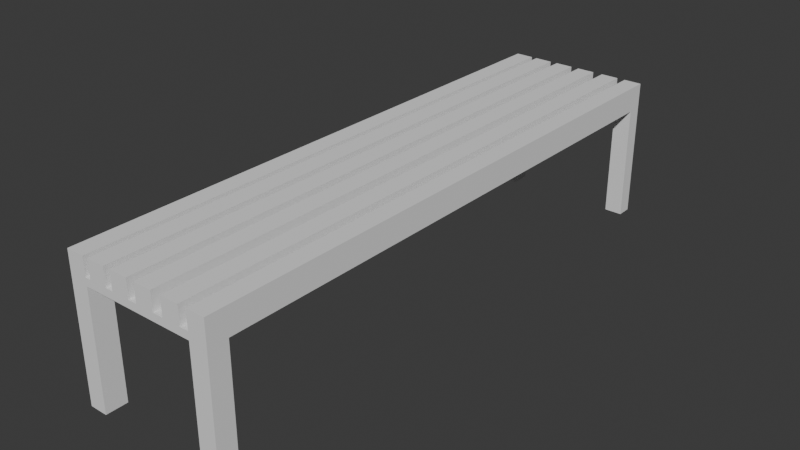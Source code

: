 # Source: Mueble_2.blend  (saved by Blender 4.1.24; exported with 4.5.12 LTS)
import bpy
from mathutils import Matrix  # noqa: F401  (used for matrix-valued properties, if any)

bpy.ops.wm.read_factory_settings(use_empty=True)
scene = bpy.context.scene
scene.name = 'Scene'

# ---- collections
col_collection = bpy.data.collections.new('Collection'); scene.collection.children.link(col_collection)

# ---- world
world_world = bpy.data.worlds.new('World'); scene.world = world_world
world_world.use_nodes = True; world_world.node_tree.nodes.clear()
_N = world_world.node_tree.nodes; _L = world_world.node_tree.links
n0 = _N.new('ShaderNodeOutputWorld'); n0.name = 'World Output'; n0.location = (300, 300)
n1 = _N.new('ShaderNodeBackground'); n1.name = 'Background'; n1.location = (10, 300)
n1.inputs[0].default_value = (0.05088, 0.05088, 0.05088, 1.0)
_L.new(n1.outputs[0], n0.inputs[0])
n0.is_active_output = True
world_world.color = (0.05088, 0.05088, 0.05088)
world_world.use_sun_shadow = False
world_world.sun_shadow_jitter_overblur = 0.0

# ---- meshes
me_cube_012 = bpy.data.meshes.new('Cube.012')
me_cube_012.from_pydata([(-1.0, -1.0, -1.0), (-1.0, -1.0, 1.0), (-1.0, 1.0, -1.0), (-1.0, 1.0, 1.0), (1.0, -1.0, -1.0), (1.0, -1.0, 1.0), (1.0, 1.0, -1.0), (1.0, 1.0, 1.0), (-9.409, -1.0, -1.0), (-9.409, -1.0, 1.0), (-9.409, 1.0, -1.0), (-9.409, 1.0, 1.0), (-7.409, -1.0, -1.0), (-7.409, -1.0, 1.0), (-7.409, 1.0, -1.0), (-7.409, 1.0, 1.0), (-6.775, -1.0, -1.0), (-6.775, -1.0, 1.0), (-6.775, 1.0, -1.0), (-6.775, 1.0, 1.0), (-4.775, -1.0, -1.0), (-4.775, -1.0, 1.0), (-4.775, 1.0, -1.0), (-4.775, 1.0, 1.0), (-3.927, -1.0, -1.0), (-3.927, -1.0, 1.0), (-3.927, 1.0, -1.0), (-3.927, 1.0, 1.0), (-1.927, -1.0, -1.0), (-1.927, -1.0, 1.0), (-1.927, 1.0, -1.0), (-1.927, 1.0, 1.0), (2.137, -1.0, -1.0), (2.137, -1.0, 1.0), (2.137, 1.0, -1.0), (2.137, 1.0, 1.0), (4.137, -1.0, -1.0), (4.137, -1.0, 1.0), (4.137, 1.0, -1.0), (4.137, 1.0, 1.0), (5.063, -1.0, -1.0), (5.063, -1.0, 1.0), (5.063, 1.0, -1.0), (5.063, 1.0, 1.0), (7.063, -1.0, -1.0), (7.063, -1.0, 1.0), (7.063, 1.0, -1.0), (7.063, 1.0, 1.0), (-9.409, 1.0, -1.82), (-9.409, -1.0, -1.82), (-7.409, 1.0, -1.82), (-7.409, -1.0, -1.82), (5.063, 1.0, -1.82), (5.063, -1.0, -1.82), (7.063, 1.0, -1.82), (7.063, -1.0, -1.82), (5.063, 0.9485, -1.0), (5.063, 0.9485, 1.0), (7.063, 0.9485, -1.0), (7.063, 0.9485, 1.0), (5.063, 0.9485, -1.82), (7.063, 0.9485, -1.82), (-9.409, 0.9339, -1.0), (-9.409, 0.9339, 1.0), (-7.409, 0.9339, -1.0), (-7.409, 0.9339, 1.0), (-9.409, 0.9339, -1.82), (-7.409, 0.9339, -1.82), (-9.409, -0.9261, -1.0), (-7.409, -0.9261, 1.0), (-9.409, -0.9261, -1.82), (-9.409, -0.9261, 1.0), (-7.409, -0.9261, -1.0), (-7.409, -0.9261, -1.82), (5.063, -0.9326, -1.0), (7.063, -0.9326, 1.0), (5.063, -0.9326, -1.82), (5.063, -0.9326, 1.0), (7.063, -0.9326, -1.0), (7.063, -0.9326, -1.82), (-9.409, -0.9261, -14.6), (-9.409, -1.0, -14.6), (-7.409, 1.0, -14.6), (-9.409, 1.0, -14.6), (-7.409, 0.9339, -14.6), (-7.409, -1.0, -14.6), (5.063, -0.9326, -14.6), (5.063, -1.0, -14.6), (7.063, 1.0, -14.6), (5.063, 1.0, -14.6), (7.063, 0.9485, -14.6), (7.063, -1.0, -14.6), (5.063, 0.9485, -14.6), (-9.409, 0.9339, -14.6), (-7.409, -0.9261, -14.6), (7.063, -0.9326, -14.6)], [], [(0, 1, 3, 2), (2, 3, 7, 6), (6, 7, 5, 4), (4, 5, 1, 0), (2, 6, 4, 0), (7, 3, 1, 5), (62, 63, 11, 10), (10, 11, 15, 14), (72, 69, 13, 12), (12, 13, 9, 8), (42, 46, 54, 52), (69, 71, 9, 13), (16, 17, 19, 18), (18, 19, 23, 22), (22, 23, 21, 20), (20, 21, 17, 16), (18, 22, 20, 16), (23, 19, 17, 21), (24, 25, 27, 26), (26, 27, 31, 30), (30, 31, 29, 28), (28, 29, 25, 24), (26, 30, 28, 24), (31, 27, 25, 29), (32, 33, 35, 34), (34, 35, 39, 38), (38, 39, 37, 36), (36, 37, 33, 32), (34, 38, 36, 32), (39, 35, 33, 37), (56, 57, 43, 42), (42, 43, 47, 46), (78, 75, 45, 44), (44, 45, 41, 40), (12, 8, 49, 51), (75, 77, 41, 45), (70, 73, 94, 80), (48, 50, 82, 83), (56, 42, 52, 60), (10, 14, 50, 48), (78, 44, 55, 79), (62, 10, 48, 66), (72, 12, 51, 73), (44, 40, 53, 55), (46, 58, 61, 54), (74, 56, 60, 76), (49, 70, 80, 81), (47, 43, 57, 59), (46, 47, 59, 58), (74, 77, 57, 56), (14, 64, 67, 50), (68, 62, 66, 70), (55, 53, 87, 91), (15, 11, 63, 65), (14, 15, 65, 64), (68, 71, 63, 62), (64, 56, 60, 67), (56, 64, 14, 42), (50, 52, 42, 14), (60, 67, 50, 52), (8, 9, 71, 68), (8, 68, 70, 49), (64, 72, 73, 67), (66, 67, 73, 70), (65, 63, 71, 69), (64, 65, 69, 72), (40, 41, 77, 74), (40, 74, 76, 53), (58, 78, 79, 61), (60, 61, 79, 76), (59, 57, 77, 75), (58, 59, 75, 78), (12, 72, 74, 40), (74, 72, 73, 76), (73, 76, 53, 51), (53, 51, 12, 40), (80, 94, 85, 81), (86, 95, 91, 87), (89, 88, 90, 92), (83, 82, 84, 93), (79, 55, 91, 95), (61, 60, 92, 90), (50, 67, 84, 82), (66, 48, 83, 93), (51, 49, 81, 85), (53, 76, 86, 87), (73, 51, 85, 94), (52, 54, 88, 89), (60, 52, 89, 92), (76, 79, 95, 86), (54, 61, 90, 88), (67, 66, 93, 84)])
_uv = me_cube_012.uv_layers.new(name='UVMap')
_uv.uv.foreach_set('vector', [0.375, 0.0, 0.625, 0.0, 0.625, 0.25, 0.375, 0.25, 0.375, 0.25, 0.625, 0.25, 0.625, 0.5, 0.375, 0.5, 0.375, 0.5, 0.625, 0.5, 0.625, 0.75, 0.375, 0.75, 0.375, 0.75, 0.625, 0.75, 0.625, 1.0, 0.375, 1.0, 0.125, 0.5, 0.375, 0.5, 0.375, 0.75, 0.125, 0.75, 0.625, 0.5, 0.875, 0.5, 0.875, 0.75, 0.625, 0.75, 0.375, 0.2417, 0.625, 0.2417, 0.625, 0.25, 0.375, 0.25, 0.375, 0.25, 0.625, 0.25, 0.625, 0.5, 0.375, 0.5, 0.375, 0.7408, 0.625, 0.7408, 0.625, 0.75, 0.375, 0.75, 0.375, 0.75, 0.625, 0.75, 0.625, 1.0, 0.375, 1.0, 0.375, 0.25, 0.375, 0.5, 0.375, 0.5, 0.375, 0.25, 0.625, 0.7408, 0.875, 0.7408, 0.875, 0.75, 0.625, 0.75, 0.375, 0.0, 0.625, 0.0, 0.625, 0.25, 0.375, 0.25, 0.375, 0.25, 0.625, 0.25, 0.625, 0.5, 0.375, 0.5, 0.375, 0.5, 0.625, 0.5, 0.625, 0.75, 0.375, 0.75, 0.375, 0.75, 0.625, 0.75, 0.625, 1.0, 0.375, 1.0, 0.125, 0.5, 0.375, 0.5, 0.375, 0.75, 0.125, 0.75, 0.625, 0.5, 0.875, 0.5, 0.875, 0.75, 0.625, 0.75, 0.375, 0.0, 0.625, 0.0, 0.625, 0.25, 0.375, 0.25, 0.375, 0.25, 0.625, 0.25, 0.625, 0.5, 0.375, 0.5, 0.375, 0.5, 0.625, 0.5, 0.625, 0.75, 0.375, 0.75, 0.375, 0.75, 0.625, 0.75, 0.625, 1.0, 0.375, 1.0, 0.125, 0.5, 0.375, 0.5, 0.375, 0.75, 0.125, 0.75, 0.625, 0.5, 0.875, 0.5, 0.875, 0.75, 0.625, 0.75, 0.375, 0.0, 0.625, 0.0, 0.625, 0.25, 0.375, 0.25, 0.375, 0.25, 0.625, 0.25, 0.625, 0.5, 0.375, 0.5, 0.375, 0.5, 0.625, 0.5, 0.625, 0.75, 0.375, 0.75, 0.375, 0.75, 0.625, 0.75, 0.625, 1.0, 0.375, 1.0, 0.125, 0.5, 0.375, 0.5, 0.375, 0.75, 0.125, 0.75, 0.625, 0.5, 0.875, 0.5, 0.875, 0.75, 0.625, 0.75, 0.375, 0.2436, 0.625, 0.2436, 0.625, 0.25, 0.375, 0.25, 0.375, 0.25, 0.625, 0.25, 0.625, 0.5, 0.375, 0.5, 0.375, 0.7416, 0.625, 0.7416, 0.625, 0.75, 0.375, 0.75, 0.375, 0.75, 0.625, 0.75, 0.625, 1.0, 0.375, 1.0, 0.375, 0.75, 0.375, 1.0, 0.375, 1.0, 0.375, 0.75, 0.625, 0.7416, 0.875, 0.7416, 0.875, 0.75, 0.625, 0.75, 0.125, 0.7408, 0.375, 0.7408, 0.375, 0.7408, 0.125, 0.7408, 0.375, 0.25, 0.375, 0.5, 0.375, 0.5, 0.375, 0.25, 0.375, 0.2436, 0.375, 0.25, 0.375, 0.25, 0.375, 0.2436, 0.375, 0.25, 0.375, 0.5, 0.375, 0.5, 0.375, 0.25, 0.375, 0.7416, 0.375, 0.75, 0.375, 0.75, 0.375, 0.7416, 0.375, 0.2417, 0.375, 0.25, 0.375, 0.25, 0.375, 0.2417, 0.375, 0.7408, 0.375, 0.75, 0.375, 0.75, 0.375, 0.7408, 0.375, 0.75, 0.375, 1.0, 0.375, 1.0, 0.375, 0.75, 0.375, 0.5, 0.375, 0.5064, 0.375, 0.5064, 0.375, 0.5, 0.375, 0.008427, 0.375, 0.2436, 0.375, 0.2436, 0.375, 0.008427, 0.375, 0.0, 0.375, 0.00924, 0.375, 0.00924, 0.375, 0.0, 0.625, 0.5, 0.875, 0.5, 0.875, 0.5064, 0.625, 0.5064, 0.375, 0.5, 0.625, 0.5, 0.625, 0.5064, 0.375, 0.5064, 0.375, 0.008427, 0.625, 0.008427, 0.625, 0.2436, 0.375, 0.2436, 0.375, 0.5, 0.375, 0.5083, 0.375, 0.5083, 0.375, 0.5, 0.375, 0.00924, 0.375, 0.2417, 0.375, 0.2417, 0.375, 0.00924, 0.375, 0.75, 0.375, 1.0, 0.375, 1.0, 0.375, 0.75, 0.625, 0.5, 0.875, 0.5, 0.875, 0.5083, 0.625, 0.5083, 0.375, 0.5, 0.625, 0.5, 0.625, 0.5083, 0.375, 0.5083, 0.375, 0.00924, 0.625, 0.00924, 0.625, 0.2417, 0.375, 0.2417, 0.375, 0.5083, 0.375, 0.2436, 0.375, 0.2436, 0.375, 0.5083, 0.0, 0.0, 0.0, 0.0, 0.0, 0.0, 0.0, 0.0, 0.0, 0.0, 0.0, 0.0, 0.0, 0.0, 0.0, 0.0, 0.0, 0.0, 0.0, 0.0, 0.0, 0.0, 0.0, 0.0, 0.375, 0.0, 0.625, 0.0, 0.625, 0.00924, 0.375, 0.00924, 0.375, 0.0, 0.375, 0.00924, 0.375, 0.00924, 0.375, 0.0, 0.375, 0.5083, 0.375, 0.7408, 0.375, 0.7408, 0.375, 0.5083, 0.125, 0.5083, 0.375, 0.5083, 0.375, 0.7408, 0.125, 0.7408, 0.625, 0.5083, 0.875, 0.5083, 0.875, 0.7408, 0.625, 0.7408, 0.375, 0.5083, 0.625, 0.5083, 0.625, 0.7408, 0.375, 0.7408, 0.375, 0.0, 0.625, 0.0, 0.625, 0.008427, 0.375, 0.008427, 0.375, 0.0, 0.375, 0.008427, 0.375, 0.008427, 0.375, 0.0, 0.375, 0.5064, 0.375, 0.7416, 0.375, 0.7416, 0.375, 0.5064, 0.125, 0.5064, 0.375, 0.5064, 0.375, 0.7416, 0.125, 0.7416, 0.625, 0.5064, 0.875, 0.5064, 0.875, 0.7416, 0.625, 0.7416, 0.375, 0.5064, 0.625, 0.5064, 0.625, 0.7416, 0.375, 0.7416, 0.375, 0.75, 0.375, 0.7408, 0.375, 0.008427, 0.375, 0.0, 0.0, 0.0, 0.0, 0.0, 0.0, 0.0, 0.0, 0.0, 0.0, 0.0, 0.0, 0.0, 0.0, 0.0, 0.0, 0.0, 0.0, 0.0, 0.0, 0.0, 0.0, 0.0, 0.0, 0.0, 0.125, 0.7408, 0.375, 0.7408, 0.375, 0.75, 0.125, 0.75, 0.125, 0.7416, 0.375, 0.7416, 0.375, 0.75, 0.125, 0.75, 0.125, 0.5, 0.375, 0.5, 0.375, 0.5064, 0.125, 0.5064, 0.125, 0.5, 0.375, 0.5, 0.375, 0.5083, 0.125, 0.5083, 0.375, 0.7416, 0.375, 0.75, 0.375, 0.75, 0.375, 0.7416, 0.375, 0.5064, 0.125, 0.5064, 0.125, 0.5064, 0.375, 0.5064, 0.375, 0.5, 0.375, 0.5083, 0.375, 0.5083, 0.375, 0.5, 0.375, 0.2417, 0.375, 0.25, 0.375, 0.25, 0.375, 0.2417, 0.375, 0.75, 0.375, 1.0, 0.375, 1.0, 0.375, 0.75, 0.375, 0.0, 0.375, 0.008427, 0.375, 0.008427, 0.375, 0.0, 0.375, 0.7408, 0.375, 0.75, 0.375, 0.75, 0.375, 0.7408, 0.375, 0.25, 0.375, 0.5, 0.375, 0.5, 0.375, 0.25, 0.375, 0.2436, 0.375, 0.25, 0.375, 0.25, 0.375, 0.2436, 0.125, 0.7416, 0.375, 0.7416, 0.375, 0.7416, 0.125, 0.7416, 0.375, 0.5, 0.375, 0.5064, 0.375, 0.5064, 0.375, 0.5, 0.375, 0.5083, 0.125, 0.5083, 0.125, 0.5083, 0.375, 0.5083])
me_cube_012.update()

# ---- objects
ob_cube_010 = bpy.data.objects.new('Cube.010', me_cube_012)

# ---- transforms, parenting, visibility, modifiers, constraints
ob_cube_010.location = (4.787, -0.1913, -0.1459)
ob_cube_010.scale = (0.04554, 1.456, 0.04554)

# ---- collection membership
col_collection.objects.link(ob_cube_010)

# ---- scene / render settings (as saved in the file)
scene.frame_start = 1; scene.frame_end = 250; scene.frame_set(1)
scene.render.engine = 'BLENDER_EEVEE_NEXT'
scene.cycles.sampling_pattern = 'TABULATED_SOBOL'
scene.eevee.ray_tracing_options.trace_max_roughness = 0.0
bpy.context.view_layer.update()

# ---- added for rendering (the .blend has no active camera and no usable light): camera, sun
cam_auto = bpy.data.cameras.new('AutoCamera')
cam_auto.lens = 50.0
cam_auto.sensor_width = 36.0
cam_auto.clip_end = 1000.0
ob_auto_camera = bpy.data.objects.new('AutoCamera', cam_auto)
scene.collection.objects.link(ob_auto_camera)
ob_auto_camera.location = (7.59311, -3.62293, 1.83208)
ob_auto_camera.rotation_euler = (1.09748, -7.21219e-08, 0.694738)
scene.camera = ob_auto_camera
light_auto_sun = bpy.data.lights.new('AutoSun', 'SUN')
light_auto_sun.energy = 3.0
light_auto_sun.angle = 0.0523599
ob_auto_sun = bpy.data.objects.new('AutoSun', light_auto_sun)
scene.collection.objects.link(ob_auto_sun)
ob_auto_sun.rotation_euler = (0.872665, 0.174533, 0.523599)
bpy.context.view_layer.update()
